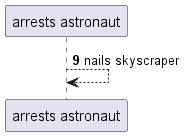

The diagram above was rendered by PlantUML. Its source (embedded in the PNG):
@startuml
participant "arrests astronaut" as 0
autonumber 9 10
0 --> 0: nails skyscraper
@enduml